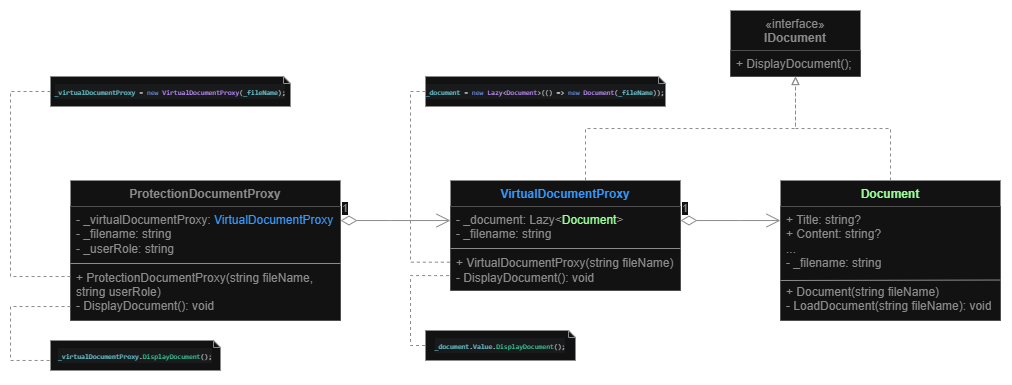

The diagram above was exported from draw.io. Its source (the exported page's mxGraphModel, read from the mxfile embedded in the PNG):
<mxGraphModel dx="2275" dy="829" grid="1" gridSize="10" guides="1" tooltips="1" connect="1" arrows="1" fold="1" page="1" pageScale="1" pageWidth="850" pageHeight="1100" math="0" shadow="0">
  <root>
    <mxCell id="0" />
    <mxCell id="1" parent="0" />
    <mxCell id="j0NOsiqE-cM6MR9_EnML-1" value="&lt;span style=&quot;font-weight: 400;&quot;&gt;«interface»&lt;/span&gt;&lt;br style=&quot;font-weight: 400;&quot;&gt;IDocument" style="swimlane;fontStyle=1;align=center;verticalAlign=top;childLayout=stackLayout;horizontal=1;startSize=40;horizontalStack=0;resizeParent=1;resizeParentMax=0;resizeLast=0;collapsible=1;marginBottom=0;whiteSpace=wrap;html=1;strokeColor=#8B8B8B;fontColor=#8B8B8B;" vertex="1" parent="1">
      <mxGeometry x="320" y="350" width="130" height="66" as="geometry" />
    </mxCell>
    <mxCell id="j0NOsiqE-cM6MR9_EnML-2" value="+ DisplayDocument();" style="text;strokeColor=none;fillColor=default;align=left;verticalAlign=top;spacingLeft=4;spacingRight=4;overflow=hidden;rotatable=0;points=[[0,0.5],[1,0.5]];portConstraint=eastwest;whiteSpace=wrap;html=1;fontColor=#8B8B8B;" vertex="1" parent="j0NOsiqE-cM6MR9_EnML-1">
      <mxGeometry y="40" width="130" height="26" as="geometry" />
    </mxCell>
    <mxCell id="j0NOsiqE-cM6MR9_EnML-14" style="edgeStyle=orthogonalEdgeStyle;rounded=0;orthogonalLoop=1;jettySize=auto;html=1;dashed=1;endArrow=block;endFill=0;strokeColor=#8B8B8B;" edge="1" parent="1" source="j0NOsiqE-cM6MR9_EnML-6" target="j0NOsiqE-cM6MR9_EnML-1">
      <mxGeometry relative="1" as="geometry" />
    </mxCell>
    <mxCell id="j0NOsiqE-cM6MR9_EnML-6" value="&lt;font style=&quot;color: rgb(153, 255, 153);&quot;&gt;Document&lt;/font&gt;" style="swimlane;fontStyle=1;align=center;verticalAlign=top;childLayout=stackLayout;horizontal=1;startSize=26;horizontalStack=0;resizeParent=1;resizeParentMax=0;resizeLast=0;collapsible=1;marginBottom=0;whiteSpace=wrap;html=1;strokeColor=#8B8B8B;fontColor=#8B8B8B;" vertex="1" parent="1">
      <mxGeometry x="370" y="520" width="220" height="140" as="geometry" />
    </mxCell>
    <mxCell id="j0NOsiqE-cM6MR9_EnML-7" value="+ Title: string?&lt;div&gt;+ Content: string?&lt;br&gt;...&lt;/div&gt;&lt;div&gt;- _filename: string&lt;/div&gt;&lt;div&gt;&lt;br&gt;&lt;/div&gt;&lt;div&gt;+ Document(string fileName)&lt;/div&gt;&lt;div&gt;- LoadDocument(string fileName): void&lt;/div&gt;&lt;div&gt;&lt;br&gt;&lt;/div&gt;" style="text;strokeColor=none;fillColor=default;align=left;verticalAlign=top;spacingLeft=4;spacingRight=4;overflow=hidden;rotatable=0;points=[[0,0.5],[1,0.5]];portConstraint=eastwest;whiteSpace=wrap;html=1;fontColor=#8B8B8B;" vertex="1" parent="j0NOsiqE-cM6MR9_EnML-6">
      <mxGeometry y="26" width="220" height="114" as="geometry" />
    </mxCell>
    <mxCell id="j0NOsiqE-cM6MR9_EnML-12" value="" style="endArrow=none;html=1;rounded=0;exitX=0.014;exitY=0.695;exitDx=0;exitDy=0;exitPerimeter=0;entryX=0.999;entryY=0.645;entryDx=0;entryDy=0;entryPerimeter=0;strokeColor=#8B8B8B;" edge="1" parent="j0NOsiqE-cM6MR9_EnML-6" target="j0NOsiqE-cM6MR9_EnML-7">
      <mxGeometry width="50" height="50" relative="1" as="geometry">
        <mxPoint x="8.881784197001252e-15" y="100.00000000000006" as="sourcePoint" />
        <mxPoint x="157.76" y="100.3719999999999" as="targetPoint" />
      </mxGeometry>
    </mxCell>
    <mxCell id="j0NOsiqE-cM6MR9_EnML-18" style="edgeStyle=orthogonalEdgeStyle;rounded=0;orthogonalLoop=1;jettySize=auto;html=1;dashed=1;endArrow=block;endFill=0;strokeColor=#8B8B8B;" edge="1" parent="1" source="j0NOsiqE-cM6MR9_EnML-15" target="j0NOsiqE-cM6MR9_EnML-1">
      <mxGeometry relative="1" as="geometry">
        <Array as="points">
          <mxPoint x="175" y="468" />
          <mxPoint x="385" y="468" />
        </Array>
      </mxGeometry>
    </mxCell>
    <mxCell id="j0NOsiqE-cM6MR9_EnML-15" value="&lt;font style=&quot;color: rgb(51, 153, 255);&quot;&gt;VirtualDocumentProxy&lt;/font&gt;" style="swimlane;fontStyle=1;align=center;verticalAlign=top;childLayout=stackLayout;horizontal=1;startSize=26;horizontalStack=0;resizeParent=1;resizeParentMax=0;resizeLast=0;collapsible=1;marginBottom=0;whiteSpace=wrap;html=1;strokeColor=#8B8B8B;fontColor=#8B8B8B;" vertex="1" parent="1">
      <mxGeometry x="40" y="520" width="230" height="110" as="geometry" />
    </mxCell>
    <mxCell id="j0NOsiqE-cM6MR9_EnML-16" value="- _document: Lazy&amp;lt;&lt;font style=&quot;color: rgb(153, 255, 153);&quot;&gt;Document&lt;/font&gt;&amp;gt;&lt;div&gt;- _filename: string&lt;/div&gt;&lt;div&gt;&lt;br&gt;&lt;/div&gt;&lt;div&gt;&lt;span style=&quot;background-color: transparent;&quot;&gt;+ VirtualDocumentProxy(string fileName)&lt;/span&gt;&lt;/div&gt;&lt;div&gt;- DisplayDocument(): void&lt;/div&gt;&lt;div&gt;&lt;br&gt;&lt;/div&gt;" style="text;strokeColor=none;fillColor=default;align=left;verticalAlign=top;spacingLeft=4;spacingRight=4;overflow=hidden;rotatable=0;points=[[0,0.5],[1,0.5]];portConstraint=eastwest;whiteSpace=wrap;html=1;fontColor=#8B8B8B;" vertex="1" parent="j0NOsiqE-cM6MR9_EnML-15">
      <mxGeometry y="26" width="230" height="84" as="geometry" />
    </mxCell>
    <mxCell id="j0NOsiqE-cM6MR9_EnML-22" value="" style="endArrow=none;html=1;rounded=0;exitX=0;exitY=0.5;exitDx=0;exitDy=0;entryX=1;entryY=0.5;entryDx=0;entryDy=0;strokeColor=#8B8B8B;" edge="1" parent="j0NOsiqE-cM6MR9_EnML-15" source="j0NOsiqE-cM6MR9_EnML-16" target="j0NOsiqE-cM6MR9_EnML-16">
      <mxGeometry width="50" height="50" relative="1" as="geometry">
        <mxPoint x="70" y="200" as="sourcePoint" />
        <mxPoint x="120" y="150" as="targetPoint" />
      </mxGeometry>
    </mxCell>
    <mxCell id="j0NOsiqE-cM6MR9_EnML-21" value="&lt;div style=&quot;background-color:#191a1c;color:#d0d0d0&quot;&gt;&lt;pre style=&quot;font-family:'JetBrains Mono',monospace;font-size:9,8pt;&quot;&gt;&lt;font style=&quot;font-size: 7px;&quot;&gt;&lt;span style=&quot;color: rgb(102, 195, 204);&quot;&gt;_document &lt;/span&gt;&lt;span style=&quot;color: rgb(189, 189, 189);&quot;&gt;= &lt;/span&gt;&lt;span style=&quot;color: rgb(108, 149, 235);&quot;&gt;new &lt;/span&gt;&lt;span style=&quot;color: rgb(193, 145, 255);&quot;&gt;Lazy&lt;/span&gt;&lt;span style=&quot;color: rgb(189, 189, 189);&quot;&gt;&amp;lt;&lt;/span&gt;&lt;span style=&quot;color: rgb(193, 145, 255);&quot;&gt;Document&lt;/span&gt;&lt;span style=&quot;color: rgb(189, 189, 189);&quot;&gt;&amp;gt;(() &lt;/span&gt;=&amp;gt; &lt;span style=&quot;color: rgb(108, 149, 235);&quot;&gt;new &lt;/span&gt;&lt;span style=&quot;color: rgb(193, 145, 255);&quot;&gt;Document&lt;/span&gt;&lt;span style=&quot;color: rgb(189, 189, 189);&quot;&gt;(&lt;/span&gt;&lt;span style=&quot;color: rgb(102, 195, 204);&quot;&gt;_fileName&lt;/span&gt;&lt;span style=&quot;color: rgb(189, 189, 189);&quot;&gt;));&lt;/span&gt;&lt;/font&gt;&lt;/pre&gt;&lt;/div&gt;" style="shape=note;whiteSpace=wrap;html=1;backgroundOutline=1;darkOpacity=0.05;size=7;strokeColor=#8B8B8B;" vertex="1" parent="1">
      <mxGeometry x="15" y="416" width="240" height="30" as="geometry" />
    </mxCell>
    <mxCell id="j0NOsiqE-cM6MR9_EnML-23" value="" style="endArrow=none;dashed=1;html=1;rounded=0;entryX=0.002;entryY=0.663;entryDx=0;entryDy=0;entryPerimeter=0;edgeStyle=orthogonalEdgeStyle;strokeColor=#8B8B8B;" edge="1" parent="1" source="j0NOsiqE-cM6MR9_EnML-21" target="j0NOsiqE-cM6MR9_EnML-16">
      <mxGeometry width="50" height="50" relative="1" as="geometry">
        <mxPoint x="-10" y="602" as="sourcePoint" />
        <mxPoint x="40" y="570" as="targetPoint" />
        <Array as="points">
          <mxPoint y="431" />
          <mxPoint y="602" />
        </Array>
      </mxGeometry>
    </mxCell>
    <mxCell id="j0NOsiqE-cM6MR9_EnML-24" value="1" style="endArrow=open;html=1;endSize=12;startArrow=diamondThin;startSize=14;startFill=0;edgeStyle=orthogonalEdgeStyle;align=left;verticalAlign=bottom;rounded=0;strokeColor=#8B8B8B;fontColor=#8B8B8B;" edge="1" parent="1" source="j0NOsiqE-cM6MR9_EnML-15" target="j0NOsiqE-cM6MR9_EnML-6">
      <mxGeometry x="-1" y="3" relative="1" as="geometry">
        <mxPoint x="130" y="730" as="sourcePoint" />
        <mxPoint x="290" y="730" as="targetPoint" />
        <Array as="points">
          <mxPoint x="330" y="560" />
          <mxPoint x="330" y="560" />
        </Array>
      </mxGeometry>
    </mxCell>
    <mxCell id="j0NOsiqE-cM6MR9_EnML-25" value="&lt;div style=&quot;background-color:#191a1c;color:#d0d0d0&quot;&gt;&lt;pre style=&quot;font-family:'JetBrains Mono',monospace;font-size:9,8pt;&quot;&gt;&lt;div&gt;&lt;pre style=&quot;font-family:'JetBrains Mono',monospace;font-size:9,8pt;&quot;&gt;&lt;font style=&quot;font-size: 7px;&quot;&gt;&lt;span style=&quot;color: rgb(102, 195, 204);&quot;&gt;_document&lt;/span&gt;&lt;span style=&quot;color: rgb(189, 189, 189);&quot;&gt;.&lt;/span&gt;&lt;span style=&quot;color: rgb(102, 195, 204);&quot;&gt;Value&lt;/span&gt;&lt;span style=&quot;color: rgb(189, 189, 189);&quot;&gt;.&lt;/span&gt;&lt;span style=&quot;color: rgb(57, 204, 155);&quot;&gt;DisplayDocument&lt;/span&gt;&lt;span style=&quot;color: rgb(189, 189, 189);&quot;&gt;();&lt;/span&gt;&lt;/font&gt;&lt;/pre&gt;&lt;/div&gt;&lt;/pre&gt;&lt;/div&gt;" style="shape=note;whiteSpace=wrap;html=1;backgroundOutline=1;darkOpacity=0.05;size=7;strokeColor=#8B8B8B;" vertex="1" parent="1">
      <mxGeometry x="15" y="670" width="150" height="30" as="geometry" />
    </mxCell>
    <mxCell id="j0NOsiqE-cM6MR9_EnML-26" value="" style="endArrow=none;dashed=1;html=1;rounded=0;exitX=-0.006;exitY=0.823;exitDx=0;exitDy=0;exitPerimeter=0;edgeStyle=orthogonalEdgeStyle;entryX=0;entryY=0.5;entryDx=0;entryDy=0;entryPerimeter=0;strokeColor=#8B8B8B;" edge="1" parent="1" source="j0NOsiqE-cM6MR9_EnML-16" target="j0NOsiqE-cM6MR9_EnML-25">
      <mxGeometry width="50" height="50" relative="1" as="geometry">
        <mxPoint x="-20" y="660" as="sourcePoint" />
        <mxPoint y="620" as="targetPoint" />
        <Array as="points">
          <mxPoint y="615" />
          <mxPoint y="685" />
        </Array>
      </mxGeometry>
    </mxCell>
    <mxCell id="j0NOsiqE-cM6MR9_EnML-28" value="ProtectionDocumentProxy" style="swimlane;fontStyle=1;align=center;verticalAlign=top;childLayout=stackLayout;horizontal=1;startSize=26;horizontalStack=0;resizeParent=1;resizeParentMax=0;resizeLast=0;collapsible=1;marginBottom=0;whiteSpace=wrap;html=1;strokeColor=#8B8B8B;fontColor=#8B8B8B;" vertex="1" parent="1">
      <mxGeometry x="-340" y="520" width="270" height="140" as="geometry" />
    </mxCell>
    <mxCell id="j0NOsiqE-cM6MR9_EnML-29" value="- _virtualDocumentProxy: &lt;font style=&quot;color: rgb(51, 153, 255);&quot;&gt;VirtualDocumentProxy&lt;/font&gt;&lt;div&gt;- _filename: string&lt;/div&gt;&lt;div&gt;- _userRole: string&lt;/div&gt;&lt;div&gt;&lt;br&gt;&lt;/div&gt;&lt;div&gt;&lt;span style=&quot;background-color: transparent;&quot;&gt;+ ProtectionDocumentProxy(string fileName, string userRole)&lt;/span&gt;&lt;/div&gt;&lt;div&gt;- DisplayDocument(): void&lt;/div&gt;&lt;div&gt;&lt;br&gt;&lt;/div&gt;" style="text;strokeColor=none;fillColor=default;align=left;verticalAlign=top;spacingLeft=4;spacingRight=4;overflow=hidden;rotatable=0;points=[[0,0.5],[1,0.5]];portConstraint=eastwest;whiteSpace=wrap;html=1;fontColor=#8B8B8B;" vertex="1" parent="j0NOsiqE-cM6MR9_EnML-28">
      <mxGeometry y="26" width="270" height="114" as="geometry" />
    </mxCell>
    <mxCell id="j0NOsiqE-cM6MR9_EnML-31" value="" style="endArrow=none;html=1;rounded=0;exitX=0;exitY=0.5;exitDx=0;exitDy=0;entryX=1;entryY=0.5;entryDx=0;entryDy=0;strokeColor=#8B8B8B;" edge="1" parent="j0NOsiqE-cM6MR9_EnML-28" source="j0NOsiqE-cM6MR9_EnML-29" target="j0NOsiqE-cM6MR9_EnML-29">
      <mxGeometry width="50" height="50" relative="1" as="geometry">
        <mxPoint x="-60" y="-50" as="sourcePoint" />
        <mxPoint x="-10" y="-100" as="targetPoint" />
      </mxGeometry>
    </mxCell>
    <mxCell id="j0NOsiqE-cM6MR9_EnML-40" value="1" style="endArrow=open;html=1;endSize=12;startArrow=diamondThin;startSize=14;startFill=0;edgeStyle=orthogonalEdgeStyle;align=left;verticalAlign=bottom;rounded=0;strokeColor=#8B8B8B;fontColor=#8B8B8B;" edge="1" parent="1" source="j0NOsiqE-cM6MR9_EnML-28" target="j0NOsiqE-cM6MR9_EnML-15">
      <mxGeometry x="-1" y="3" relative="1" as="geometry">
        <mxPoint x="80" y="520" as="sourcePoint" />
        <mxPoint x="240" y="520" as="targetPoint" />
        <Array as="points">
          <mxPoint x="-20" y="560" />
          <mxPoint x="-20" y="560" />
        </Array>
      </mxGeometry>
    </mxCell>
    <mxCell id="j0NOsiqE-cM6MR9_EnML-41" value="&lt;div style=&quot;background-color:#191a1c;color:#d0d0d0&quot;&gt;&lt;pre style=&quot;font-family:'JetBrains Mono',monospace;font-size:9,8pt;&quot;&gt;&lt;div&gt;&lt;pre style=&quot;font-family:'JetBrains Mono',monospace;font-size:9,8pt;&quot;&gt;&lt;font style=&quot;font-size: 7px;&quot;&gt;&lt;span style=&quot;color: rgb(102, 195, 204);&quot;&gt;_virtualDocumentProxy &lt;/span&gt;&lt;span style=&quot;color: rgb(189, 189, 189);&quot;&gt;= &lt;/span&gt;&lt;span style=&quot;color: rgb(108, 149, 235);&quot;&gt;new &lt;/span&gt;&lt;span style=&quot;color: rgb(193, 145, 255);&quot;&gt;VirtualDocumentProxy&lt;/span&gt;&lt;span style=&quot;color: rgb(189, 189, 189);&quot;&gt;(&lt;/span&gt;&lt;span style=&quot;color: rgb(102, 195, 204);&quot;&gt;_fileName&lt;/span&gt;&lt;span style=&quot;color: rgb(189, 189, 189);&quot;&gt;);&lt;/span&gt;&lt;/font&gt;&lt;/pre&gt;&lt;/div&gt;&lt;/pre&gt;&lt;/div&gt;" style="shape=note;whiteSpace=wrap;html=1;backgroundOutline=1;darkOpacity=0.05;size=7;strokeColor=#8B8B8B;" vertex="1" parent="1">
      <mxGeometry x="-360" y="416" width="240" height="30" as="geometry" />
    </mxCell>
    <mxCell id="j0NOsiqE-cM6MR9_EnML-42" value="" style="endArrow=none;dashed=1;html=1;rounded=0;edgeStyle=orthogonalEdgeStyle;strokeColor=#8B8B8B;" edge="1" parent="1" source="j0NOsiqE-cM6MR9_EnML-41" target="j0NOsiqE-cM6MR9_EnML-28">
      <mxGeometry width="50" height="50" relative="1" as="geometry">
        <mxPoint x="-385" y="480" as="sourcePoint" />
        <mxPoint x="-360" y="651" as="targetPoint" />
        <Array as="points">
          <mxPoint x="-400" y="431" />
          <mxPoint x="-400" y="616" />
        </Array>
      </mxGeometry>
    </mxCell>
    <mxCell id="j0NOsiqE-cM6MR9_EnML-43" value="" style="endArrow=none;dashed=1;html=1;rounded=0;edgeStyle=orthogonalEdgeStyle;strokeColor=#8B8B8B;" edge="1" parent="1" source="j0NOsiqE-cM6MR9_EnML-29" target="j0NOsiqE-cM6MR9_EnML-47">
      <mxGeometry width="50" height="50" relative="1" as="geometry">
        <mxPoint x="-350" y="680" as="sourcePoint" />
        <mxPoint x="-340" y="865" as="targetPoint" />
        <Array as="points">
          <mxPoint x="-400" y="646" />
          <mxPoint x="-400" y="700" />
        </Array>
      </mxGeometry>
    </mxCell>
    <mxCell id="j0NOsiqE-cM6MR9_EnML-47" value="&lt;div style=&quot;background-color:#191a1c;color:#d0d0d0&quot;&gt;&lt;pre style=&quot;font-family:'JetBrains Mono',monospace;font-size:9,8pt;&quot;&gt;&lt;pre style=&quot;font-family:'JetBrains Mono',monospace;font-size:9,8pt;&quot;&gt;&lt;div&gt;&lt;pre style=&quot;font-family:'JetBrains Mono',monospace;font-size:9,8pt;&quot;&gt;&lt;font style=&quot;font-size: 7px;&quot;&gt;&lt;span style=&quot;color: rgb(102, 195, 204);&quot;&gt;_virtualDocumentProxy&lt;/span&gt;&lt;span style=&quot;color: rgb(189, 189, 189);&quot;&gt;.&lt;/span&gt;&lt;span style=&quot;color: rgb(57, 204, 155);&quot;&gt;DisplayDocument&lt;/span&gt;&lt;span style=&quot;color: rgb(189, 189, 189);&quot;&gt;();&lt;/span&gt;&lt;/font&gt;&lt;/pre&gt;&lt;/div&gt;&lt;/pre&gt;&lt;/pre&gt;&lt;/div&gt;" style="shape=note;whiteSpace=wrap;html=1;backgroundOutline=1;darkOpacity=0.05;size=7;strokeColor=#8B8B8B;" vertex="1" parent="1">
      <mxGeometry x="-360" y="680" width="170" height="30" as="geometry" />
    </mxCell>
  </root>
</mxGraphModel>